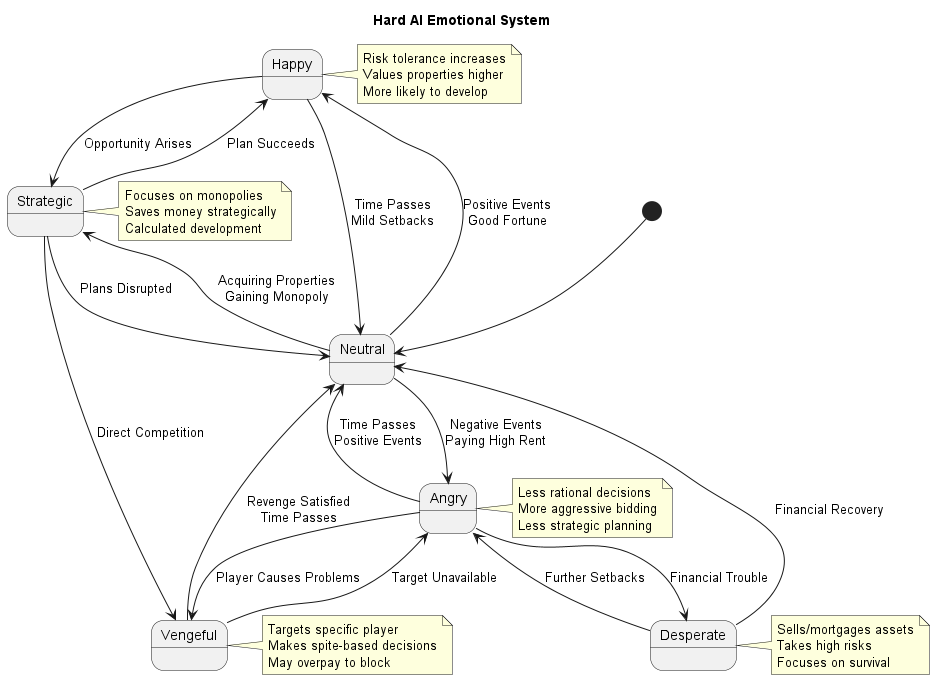

The diagram above was rendered by PlantUML. Its source (embedded in the PNG):
@startuml

title Hard AI Emotional System

state "Neutral" as Neutral
state "Happy" as Happy
state "Strategic" as Strategic
state "Angry" as Angry
state "Desperate" as Desperate
state "Vengeful" as Vengeful

[*] --> Neutral

Neutral --> Happy : Positive Events\nGood Fortune
Neutral --> Strategic : Acquiring Properties\nGaining Monopoly
Neutral --> Angry : Negative Events\nPaying High Rent

Happy --> Neutral : Time Passes\nMild Setbacks
Happy --> Strategic : Opportunity Arises

Strategic --> Neutral : Plans Disrupted
Strategic --> Happy : Plan Succeeds
Strategic --> Vengeful : Direct Competition

Angry --> Neutral : Time Passes\nPositive Events
Angry --> Desperate : Financial Trouble
Angry --> Vengeful : Player Causes Problems

Desperate --> Neutral : Financial Recovery
Desperate --> Angry : Further Setbacks

Vengeful --> Angry : Target Unavailable
Vengeful --> Neutral : Revenge Satisfied\nTime Passes

note right of Happy
  Risk tolerance increases
  Values properties higher
  More likely to develop
end note

note right of Strategic
  Focuses on monopolies
  Saves money strategically
  Calculated development
end note

note right of Angry
  Less rational decisions
  More aggressive bidding
  Less strategic planning
end note

note right of Desperate
  Sells/mortgages assets
  Takes high risks
  Focuses on survival
end note

note right of Vengeful
  Targets specific player
  Makes spite-based decisions
  May overpay to block
end note

@enduml